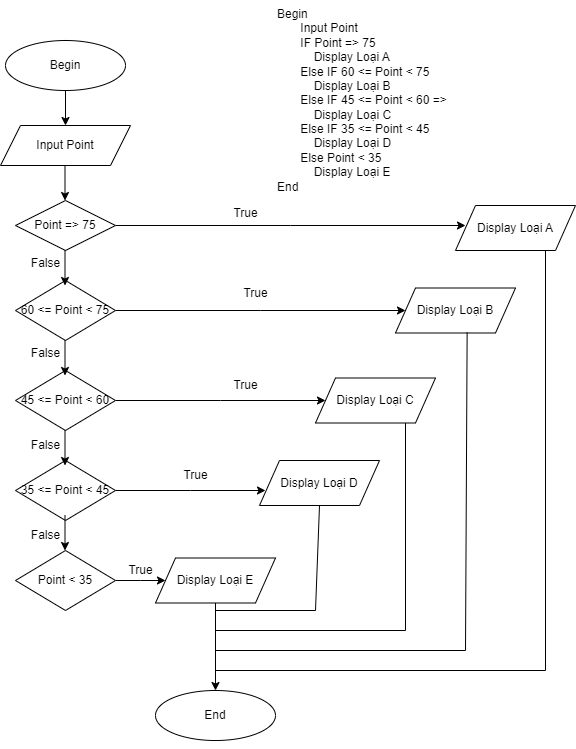

The diagram above was exported from draw.io. Its source (the exported page's mxGraphModel, read from the mxfile embedded in the PNG):
<mxGraphModel dx="1036" dy="654" grid="1" gridSize="10" guides="1" tooltips="1" connect="1" arrows="1" fold="1" page="1" pageScale="1" pageWidth="827" pageHeight="1169" math="0" shadow="0">
  <root>
    <mxCell id="WIyWlLk6GJQsqaUBKTNV-0" />
    <mxCell id="WIyWlLk6GJQsqaUBKTNV-1" parent="WIyWlLk6GJQsqaUBKTNV-0" />
    <mxCell id="a7aR20vHr-k9DGD_15hw-1" value="Begin&lt;div&gt;&amp;nbsp; &amp;nbsp; &amp;nbsp; &amp;nbsp;Input Point&lt;/div&gt;&lt;div&gt;&amp;nbsp; &amp;nbsp; &amp;nbsp; &amp;nbsp;IF Point =&amp;gt; 75&amp;nbsp;&lt;/div&gt;&lt;div&gt;&amp;nbsp; &amp;nbsp; &amp;nbsp; &amp;nbsp; &amp;nbsp; &amp;nbsp;Display Loại A&lt;/div&gt;&lt;div&gt;&amp;nbsp; &amp;nbsp; &amp;nbsp; &amp;nbsp;Else&amp;nbsp;&lt;span style=&quot;background-color: initial;&quot;&gt;IF 60 &amp;lt;= Point &amp;lt; 75&amp;nbsp;&amp;nbsp;&lt;/span&gt;&lt;/div&gt;&lt;div&gt;&amp;nbsp; &amp;nbsp; &amp;nbsp; &amp;nbsp; &amp;nbsp; &amp;nbsp;Display Loại B&lt;/div&gt;&lt;div&gt;&amp;nbsp; &amp;nbsp; &amp;nbsp; &amp;nbsp;Else&amp;nbsp;&lt;span style=&quot;background-color: initial;&quot;&gt;IF 45 &amp;lt;= Point &amp;lt; 60 =&amp;gt;&amp;nbsp;&amp;nbsp;&lt;/span&gt;&lt;/div&gt;&lt;div&gt;&amp;nbsp; &amp;nbsp; &amp;nbsp; &amp;nbsp; &amp;nbsp; &amp;nbsp;Display Loại C&lt;/div&gt;&lt;div&gt;&amp;nbsp; &amp;nbsp; &amp;nbsp; &amp;nbsp;Else&amp;nbsp;&lt;span style=&quot;background-color: initial;&quot;&gt;IF 35 &amp;lt;= Point &amp;lt; 45&amp;nbsp;&lt;/span&gt;&lt;/div&gt;&lt;div&gt;&amp;nbsp; &amp;nbsp; &amp;nbsp; &amp;nbsp; &amp;nbsp; &amp;nbsp;Display Loại D&lt;/div&gt;&lt;div&gt;&amp;nbsp; &amp;nbsp; &amp;nbsp; &amp;nbsp;Else Point &amp;lt; 35&lt;/div&gt;&lt;div&gt;&amp;nbsp; &amp;nbsp; &amp;nbsp; &amp;nbsp; &amp;nbsp; &amp;nbsp;Display Loại E&lt;/div&gt;&lt;div&gt;End&lt;/div&gt;" style="text;html=1;align=left;verticalAlign=middle;resizable=0;points=[];autosize=1;strokeColor=none;fillColor=none;" parent="WIyWlLk6GJQsqaUBKTNV-1" vertex="1">
      <mxGeometry x="370" width="200" height="200" as="geometry" />
    </mxCell>
    <mxCell id="a7aR20vHr-k9DGD_15hw-4" value="Begin" style="ellipse;whiteSpace=wrap;html=1;" parent="WIyWlLk6GJQsqaUBKTNV-1" vertex="1">
      <mxGeometry x="100" y="40" width="120" height="50" as="geometry" />
    </mxCell>
    <mxCell id="a7aR20vHr-k9DGD_15hw-5" value="Input Point" style="shape=parallelogram;perimeter=parallelogramPerimeter;whiteSpace=wrap;html=1;fixedSize=1;" parent="WIyWlLk6GJQsqaUBKTNV-1" vertex="1">
      <mxGeometry x="95" y="125" width="130" height="40" as="geometry" />
    </mxCell>
    <mxCell id="a7aR20vHr-k9DGD_15hw-6" style="edgeStyle=orthogonalEdgeStyle;rounded=0;orthogonalLoop=1;jettySize=auto;html=1;exitX=0.5;exitY=1;exitDx=0;exitDy=0;" parent="WIyWlLk6GJQsqaUBKTNV-1" source="a7aR20vHr-k9DGD_15hw-5" target="a7aR20vHr-k9DGD_15hw-5" edge="1">
      <mxGeometry relative="1" as="geometry" />
    </mxCell>
    <mxCell id="a7aR20vHr-k9DGD_15hw-30" style="edgeStyle=orthogonalEdgeStyle;rounded=0;orthogonalLoop=1;jettySize=auto;html=1;exitX=1;exitY=0.5;exitDx=0;exitDy=0;" parent="WIyWlLk6GJQsqaUBKTNV-1" source="a7aR20vHr-k9DGD_15hw-7" edge="1">
      <mxGeometry relative="1" as="geometry">
        <mxPoint x="560" y="225" as="targetPoint" />
      </mxGeometry>
    </mxCell>
    <mxCell id="a7aR20vHr-k9DGD_15hw-7" value="Point =&amp;gt; 75" style="rhombus;whiteSpace=wrap;html=1;" parent="WIyWlLk6GJQsqaUBKTNV-1" vertex="1">
      <mxGeometry x="110" y="200" width="100" height="50" as="geometry" />
    </mxCell>
    <mxCell id="a7aR20vHr-k9DGD_15hw-31" style="edgeStyle=orthogonalEdgeStyle;rounded=0;orthogonalLoop=1;jettySize=auto;html=1;exitX=1;exitY=0.5;exitDx=0;exitDy=0;" parent="WIyWlLk6GJQsqaUBKTNV-1" source="a7aR20vHr-k9DGD_15hw-8" edge="1">
      <mxGeometry relative="1" as="geometry">
        <mxPoint x="500" y="310" as="targetPoint" />
      </mxGeometry>
    </mxCell>
    <mxCell id="a7aR20vHr-k9DGD_15hw-8" value="60 &amp;lt;= Point &amp;lt; 75" style="rhombus;whiteSpace=wrap;html=1;" parent="WIyWlLk6GJQsqaUBKTNV-1" vertex="1">
      <mxGeometry x="110" y="280" width="100" height="60" as="geometry" />
    </mxCell>
    <mxCell id="a7aR20vHr-k9DGD_15hw-34" style="edgeStyle=orthogonalEdgeStyle;rounded=0;orthogonalLoop=1;jettySize=auto;html=1;exitX=1;exitY=0.5;exitDx=0;exitDy=0;" parent="WIyWlLk6GJQsqaUBKTNV-1" source="a7aR20vHr-k9DGD_15hw-9" edge="1">
      <mxGeometry relative="1" as="geometry">
        <mxPoint x="260" y="580" as="targetPoint" />
      </mxGeometry>
    </mxCell>
    <mxCell id="a7aR20vHr-k9DGD_15hw-9" value="Point &amp;lt; 35" style="rhombus;whiteSpace=wrap;html=1;" parent="WIyWlLk6GJQsqaUBKTNV-1" vertex="1">
      <mxGeometry x="110" y="550" width="100" height="60" as="geometry" />
    </mxCell>
    <mxCell id="a7aR20vHr-k9DGD_15hw-32" style="edgeStyle=orthogonalEdgeStyle;rounded=0;orthogonalLoop=1;jettySize=auto;html=1;" parent="WIyWlLk6GJQsqaUBKTNV-1" source="a7aR20vHr-k9DGD_15hw-10" edge="1">
      <mxGeometry relative="1" as="geometry">
        <mxPoint x="420" y="400" as="targetPoint" />
      </mxGeometry>
    </mxCell>
    <mxCell id="a7aR20vHr-k9DGD_15hw-10" value="45 &amp;lt;= Point &amp;lt; 60" style="rhombus;whiteSpace=wrap;html=1;" parent="WIyWlLk6GJQsqaUBKTNV-1" vertex="1">
      <mxGeometry x="110" y="370" width="100" height="60" as="geometry" />
    </mxCell>
    <mxCell id="a7aR20vHr-k9DGD_15hw-33" style="edgeStyle=orthogonalEdgeStyle;rounded=0;orthogonalLoop=1;jettySize=auto;html=1;exitX=1;exitY=0.5;exitDx=0;exitDy=0;" parent="WIyWlLk6GJQsqaUBKTNV-1" source="a7aR20vHr-k9DGD_15hw-11" edge="1">
      <mxGeometry relative="1" as="geometry">
        <mxPoint x="360" y="490" as="targetPoint" />
      </mxGeometry>
    </mxCell>
    <mxCell id="a7aR20vHr-k9DGD_15hw-11" value="35 &amp;lt;= Point &amp;lt; 45" style="rhombus;whiteSpace=wrap;html=1;" parent="WIyWlLk6GJQsqaUBKTNV-1" vertex="1">
      <mxGeometry x="110" y="460" width="100" height="60" as="geometry" />
    </mxCell>
    <mxCell id="a7aR20vHr-k9DGD_15hw-14" value="End" style="ellipse;whiteSpace=wrap;html=1;" parent="WIyWlLk6GJQsqaUBKTNV-1" vertex="1">
      <mxGeometry x="250" y="690" width="120" height="50" as="geometry" />
    </mxCell>
    <mxCell id="a7aR20vHr-k9DGD_15hw-17" value="" style="endArrow=classic;html=1;rounded=0;entryX=0.5;entryY=0;entryDx=0;entryDy=0;" parent="WIyWlLk6GJQsqaUBKTNV-1" target="a7aR20vHr-k9DGD_15hw-5" edge="1">
      <mxGeometry width="50" height="50" relative="1" as="geometry">
        <mxPoint x="160" y="90" as="sourcePoint" />
        <mxPoint x="210" y="40" as="targetPoint" />
      </mxGeometry>
    </mxCell>
    <mxCell id="a7aR20vHr-k9DGD_15hw-18" value="" style="endArrow=classic;html=1;rounded=0;entryX=0.5;entryY=0;entryDx=0;entryDy=0;" parent="WIyWlLk6GJQsqaUBKTNV-1" edge="1">
      <mxGeometry width="50" height="50" relative="1" as="geometry">
        <mxPoint x="159.5" y="430" as="sourcePoint" />
        <mxPoint x="159.5" y="465" as="targetPoint" />
      </mxGeometry>
    </mxCell>
    <mxCell id="a7aR20vHr-k9DGD_15hw-19" value="" style="endArrow=classic;html=1;rounded=0;entryX=0.5;entryY=0;entryDx=0;entryDy=0;" parent="WIyWlLk6GJQsqaUBKTNV-1" edge="1">
      <mxGeometry width="50" height="50" relative="1" as="geometry">
        <mxPoint x="159.5" y="340" as="sourcePoint" />
        <mxPoint x="159.5" y="375" as="targetPoint" />
      </mxGeometry>
    </mxCell>
    <mxCell id="a7aR20vHr-k9DGD_15hw-20" value="" style="endArrow=classic;html=1;rounded=0;entryX=0.5;entryY=0;entryDx=0;entryDy=0;" parent="WIyWlLk6GJQsqaUBKTNV-1" edge="1">
      <mxGeometry width="50" height="50" relative="1" as="geometry">
        <mxPoint x="159.5" y="250" as="sourcePoint" />
        <mxPoint x="159.5" y="285" as="targetPoint" />
      </mxGeometry>
    </mxCell>
    <mxCell id="a7aR20vHr-k9DGD_15hw-21" value="" style="endArrow=classic;html=1;rounded=0;entryX=0.5;entryY=0;entryDx=0;entryDy=0;" parent="WIyWlLk6GJQsqaUBKTNV-1" edge="1">
      <mxGeometry width="50" height="50" relative="1" as="geometry">
        <mxPoint x="159.5" y="165" as="sourcePoint" />
        <mxPoint x="159.5" y="200" as="targetPoint" />
      </mxGeometry>
    </mxCell>
    <mxCell id="a7aR20vHr-k9DGD_15hw-23" value="" style="endArrow=classic;html=1;rounded=0;entryX=0.5;entryY=0;entryDx=0;entryDy=0;" parent="WIyWlLk6GJQsqaUBKTNV-1" edge="1">
      <mxGeometry width="50" height="50" relative="1" as="geometry">
        <mxPoint x="159.5" y="515" as="sourcePoint" />
        <mxPoint x="159.5" y="550" as="targetPoint" />
      </mxGeometry>
    </mxCell>
    <mxCell id="a7aR20vHr-k9DGD_15hw-25" value="Display Loại A" style="shape=parallelogram;perimeter=parallelogramPerimeter;whiteSpace=wrap;html=1;fixedSize=1;" parent="WIyWlLk6GJQsqaUBKTNV-1" vertex="1">
      <mxGeometry x="550" y="205" width="120" height="45" as="geometry" />
    </mxCell>
    <mxCell id="a7aR20vHr-k9DGD_15hw-26" value="Display Loại B" style="shape=parallelogram;perimeter=parallelogramPerimeter;whiteSpace=wrap;html=1;fixedSize=1;" parent="WIyWlLk6GJQsqaUBKTNV-1" vertex="1">
      <mxGeometry x="490" y="287.5" width="120" height="45" as="geometry" />
    </mxCell>
    <mxCell id="a7aR20vHr-k9DGD_15hw-27" value="Display Loại C" style="shape=parallelogram;perimeter=parallelogramPerimeter;whiteSpace=wrap;html=1;fixedSize=1;" parent="WIyWlLk6GJQsqaUBKTNV-1" vertex="1">
      <mxGeometry x="410" y="377.5" width="120" height="45" as="geometry" />
    </mxCell>
    <mxCell id="a7aR20vHr-k9DGD_15hw-28" value="Display Loại D" style="shape=parallelogram;perimeter=parallelogramPerimeter;whiteSpace=wrap;html=1;fixedSize=1;" parent="WIyWlLk6GJQsqaUBKTNV-1" vertex="1">
      <mxGeometry x="354" y="460" width="120" height="45" as="geometry" />
    </mxCell>
    <mxCell id="a7aR20vHr-k9DGD_15hw-35" style="edgeStyle=orthogonalEdgeStyle;rounded=0;orthogonalLoop=1;jettySize=auto;html=1;entryX=0.5;entryY=0;entryDx=0;entryDy=0;" parent="WIyWlLk6GJQsqaUBKTNV-1" source="a7aR20vHr-k9DGD_15hw-29" target="a7aR20vHr-k9DGD_15hw-14" edge="1">
      <mxGeometry relative="1" as="geometry" />
    </mxCell>
    <mxCell id="a7aR20vHr-k9DGD_15hw-29" value="Display Loại E" style="shape=parallelogram;perimeter=parallelogramPerimeter;whiteSpace=wrap;html=1;fixedSize=1;" parent="WIyWlLk6GJQsqaUBKTNV-1" vertex="1">
      <mxGeometry x="250" y="557.5" width="120" height="45" as="geometry" />
    </mxCell>
    <mxCell id="a7aR20vHr-k9DGD_15hw-37" value="" style="endArrow=none;html=1;rounded=0;entryX=0.5;entryY=1;entryDx=0;entryDy=0;" parent="WIyWlLk6GJQsqaUBKTNV-1" target="a7aR20vHr-k9DGD_15hw-28" edge="1">
      <mxGeometry width="50" height="50" relative="1" as="geometry">
        <mxPoint x="410" y="610" as="sourcePoint" />
        <mxPoint x="410" y="510" as="targetPoint" />
      </mxGeometry>
    </mxCell>
    <mxCell id="a7aR20vHr-k9DGD_15hw-39" value="" style="endArrow=none;html=1;rounded=0;entryX=0.75;entryY=1;entryDx=0;entryDy=0;" parent="WIyWlLk6GJQsqaUBKTNV-1" target="a7aR20vHr-k9DGD_15hw-27" edge="1">
      <mxGeometry width="50" height="50" relative="1" as="geometry">
        <mxPoint x="500" y="630" as="sourcePoint" />
        <mxPoint x="500" y="420" as="targetPoint" />
      </mxGeometry>
    </mxCell>
    <mxCell id="a7aR20vHr-k9DGD_15hw-42" value="" style="endArrow=none;html=1;rounded=0;entryX=0.597;entryY=0.984;entryDx=0;entryDy=0;entryPerimeter=0;" parent="WIyWlLk6GJQsqaUBKTNV-1" target="a7aR20vHr-k9DGD_15hw-26" edge="1">
      <mxGeometry width="50" height="50" relative="1" as="geometry">
        <mxPoint x="560" y="650" as="sourcePoint" />
        <mxPoint x="563" y="340" as="targetPoint" />
      </mxGeometry>
    </mxCell>
    <mxCell id="a7aR20vHr-k9DGD_15hw-44" value="" style="endArrow=none;html=1;rounded=0;entryX=0.75;entryY=1;entryDx=0;entryDy=0;" parent="WIyWlLk6GJQsqaUBKTNV-1" target="a7aR20vHr-k9DGD_15hw-25" edge="1">
      <mxGeometry width="50" height="50" relative="1" as="geometry">
        <mxPoint x="640" y="670" as="sourcePoint" />
        <mxPoint x="680" y="620" as="targetPoint" />
      </mxGeometry>
    </mxCell>
    <mxCell id="a7aR20vHr-k9DGD_15hw-45" value="True" style="text;html=1;align=center;verticalAlign=middle;resizable=0;points=[];autosize=1;strokeColor=none;fillColor=none;" parent="WIyWlLk6GJQsqaUBKTNV-1" vertex="1">
      <mxGeometry x="315" y="198" width="50" height="30" as="geometry" />
    </mxCell>
    <mxCell id="a7aR20vHr-k9DGD_15hw-46" value="False" style="text;html=1;align=center;verticalAlign=middle;resizable=0;points=[];autosize=1;strokeColor=none;fillColor=none;" parent="WIyWlLk6GJQsqaUBKTNV-1" vertex="1">
      <mxGeometry x="115" y="248" width="50" height="30" as="geometry" />
    </mxCell>
    <mxCell id="a7aR20vHr-k9DGD_15hw-47" value="False" style="text;html=1;align=center;verticalAlign=middle;resizable=0;points=[];autosize=1;strokeColor=none;fillColor=none;" parent="WIyWlLk6GJQsqaUBKTNV-1" vertex="1">
      <mxGeometry x="115" y="338" width="50" height="30" as="geometry" />
    </mxCell>
    <mxCell id="a7aR20vHr-k9DGD_15hw-48" value="False" style="text;html=1;align=center;verticalAlign=middle;resizable=0;points=[];autosize=1;strokeColor=none;fillColor=none;" parent="WIyWlLk6GJQsqaUBKTNV-1" vertex="1">
      <mxGeometry x="115" y="520" width="50" height="30" as="geometry" />
    </mxCell>
    <mxCell id="a7aR20vHr-k9DGD_15hw-49" value="False" style="text;html=1;align=center;verticalAlign=middle;resizable=0;points=[];autosize=1;strokeColor=none;fillColor=none;" parent="WIyWlLk6GJQsqaUBKTNV-1" vertex="1">
      <mxGeometry x="115" y="430" width="50" height="30" as="geometry" />
    </mxCell>
    <mxCell id="a7aR20vHr-k9DGD_15hw-50" value="True" style="text;html=1;align=center;verticalAlign=middle;resizable=0;points=[];autosize=1;strokeColor=none;fillColor=none;" parent="WIyWlLk6GJQsqaUBKTNV-1" vertex="1">
      <mxGeometry x="315" y="370" width="50" height="30" as="geometry" />
    </mxCell>
    <mxCell id="a7aR20vHr-k9DGD_15hw-52" value="True" style="text;html=1;align=center;verticalAlign=middle;resizable=0;points=[];autosize=1;strokeColor=none;fillColor=none;" parent="WIyWlLk6GJQsqaUBKTNV-1" vertex="1">
      <mxGeometry x="325" y="278" width="50" height="30" as="geometry" />
    </mxCell>
    <mxCell id="a7aR20vHr-k9DGD_15hw-54" value="True" style="text;html=1;align=center;verticalAlign=middle;resizable=0;points=[];autosize=1;strokeColor=none;fillColor=none;" parent="WIyWlLk6GJQsqaUBKTNV-1" vertex="1">
      <mxGeometry x="265" y="460" width="50" height="30" as="geometry" />
    </mxCell>
    <mxCell id="a7aR20vHr-k9DGD_15hw-55" style="edgeStyle=orthogonalEdgeStyle;rounded=0;orthogonalLoop=1;jettySize=auto;html=1;exitX=0.5;exitY=1;exitDx=0;exitDy=0;" parent="WIyWlLk6GJQsqaUBKTNV-1" source="a7aR20vHr-k9DGD_15hw-14" target="a7aR20vHr-k9DGD_15hw-14" edge="1">
      <mxGeometry relative="1" as="geometry" />
    </mxCell>
    <mxCell id="a7aR20vHr-k9DGD_15hw-56" value="True" style="text;html=1;align=center;verticalAlign=middle;resizable=0;points=[];autosize=1;strokeColor=none;fillColor=none;" parent="WIyWlLk6GJQsqaUBKTNV-1" vertex="1">
      <mxGeometry x="210" y="555" width="50" height="30" as="geometry" />
    </mxCell>
    <mxCell id="z1HurDf6QCCVkGOksaAu-0" value="" style="endArrow=none;html=1;rounded=0;" parent="WIyWlLk6GJQsqaUBKTNV-1" edge="1">
      <mxGeometry width="50" height="50" relative="1" as="geometry">
        <mxPoint x="310" y="610" as="sourcePoint" />
        <mxPoint x="410" y="610" as="targetPoint" />
      </mxGeometry>
    </mxCell>
    <mxCell id="z1HurDf6QCCVkGOksaAu-1" value="" style="endArrow=none;html=1;rounded=0;" parent="WIyWlLk6GJQsqaUBKTNV-1" edge="1">
      <mxGeometry width="50" height="50" relative="1" as="geometry">
        <mxPoint x="310" y="630" as="sourcePoint" />
        <mxPoint x="500" y="630" as="targetPoint" />
      </mxGeometry>
    </mxCell>
    <mxCell id="z1HurDf6QCCVkGOksaAu-2" value="" style="endArrow=none;html=1;rounded=0;" parent="WIyWlLk6GJQsqaUBKTNV-1" edge="1">
      <mxGeometry width="50" height="50" relative="1" as="geometry">
        <mxPoint x="310" y="650" as="sourcePoint" />
        <mxPoint x="560" y="650" as="targetPoint" />
      </mxGeometry>
    </mxCell>
    <mxCell id="z1HurDf6QCCVkGOksaAu-3" value="" style="endArrow=none;html=1;rounded=0;" parent="WIyWlLk6GJQsqaUBKTNV-1" edge="1">
      <mxGeometry width="50" height="50" relative="1" as="geometry">
        <mxPoint x="310" y="670" as="sourcePoint" />
        <mxPoint x="640" y="670" as="targetPoint" />
      </mxGeometry>
    </mxCell>
  </root>
</mxGraphModel>